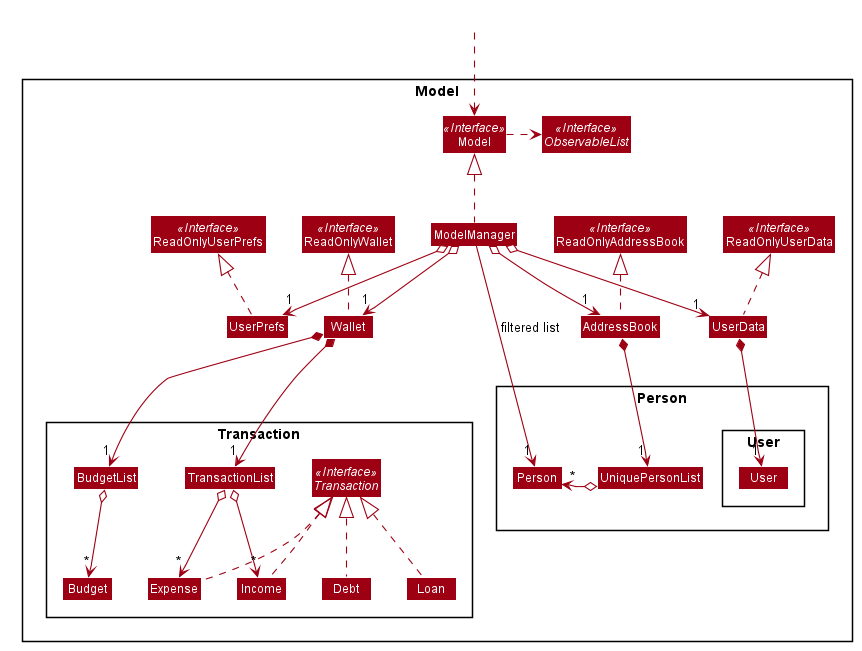

The diagram above was rendered by PlantUML. Its source (embedded in the PNG):
@startuml








skinparam BackgroundColor #FFFFFFF

skinparam Shadowing false

skinparam Class {
    FontColor #FFFFFF
    BorderThickness 1
    BorderColor #FFFFFF
    StereotypeFontColor #FFFFFF
    FontName Arial
}

skinparam Actor {
    BorderColor #000000
    Color #000000
    FontName Arial
}

skinparam Sequence {
    MessageAlign center
    BoxFontSize 15
    BoxPadding 0
    BoxFontColor #FFFFFF
    FontName Arial
}

skinparam Participant {
    FontColor #FFFFFFF
    Padding 20
}

skinparam MinClassWidth 50
skinparam ParticipantPadding 10
skinparam Shadowing false
skinparam DefaultTextAlignment center
skinparam packageStyle Rectangle

hide footbox
hide members
hide circle
skinparam arrowThickness 1.1
skinparam arrowColor #9D0012
skinparam classBackgroundColor #9D0012

Package Model <<Rectangle>>{
Interface ReadOnlyAddressBook <<Interface>>
Interface ReadOnlyWallet <<Interface>>
Interface ReadOnlyUserData <<Interface>>
Interface ReadOnlyUserPrefs <<Interface>>
Interface Model <<Interface>>
Interface ObservableList <<Interface>>
Class AddressBook
Class Wallet
Class UserData
Class ReadOnlyAddressBook
Class ReadOnlyWallet
Class ReadOnlyUserData
Class Model
Class ModelManager
Class UserPrefs
Class ReadOnlyUserPrefs

Package Person {
Class Person
Class UniquePersonList

Package User {
Class User
}
}

Package Transaction {
Class TransactionList
Interface Transaction <<Interface>>
Class Expense
Class Income
Class Debt
Class Loan
Class Budget
Class BudgetList
}
}

Class HiddenOutside #FFFFFF
HiddenOutside ..> Model

AddressBook .up.|> ReadOnlyAddressBook
Wallet .up.|> ReadOnlyWallet
UserData .up.|> ReadOnlyUserData

ModelManager .up.|> Model
Model .right.> ObservableList
ModelManager o--> "1" UserData
ModelManager o--> "1" AddressBook
ModelManager o--> "1" Wallet
ModelManager o--> "1" UserPrefs
UserPrefs .up.|> ReadOnlyUserPrefs

AddressBook *--> "1" UniquePersonList
UniquePersonList o--> "*" Person

UserData *--> "1" User

Wallet *--> "1" TransactionList
Wallet *--> "1" BudgetList
BudgetList o--> "*" Budget
TransactionList o--> "*" Expense
TransactionList o--> "*" Income
Expense .up.|> Transaction
Income .up.|> Transaction
Debt .up.|> Transaction
Loan .up.|> Transaction

ModelManager -->"1" Person : filtered list

UserPrefs -[hidden]right-> Wallet
Wallet -[hidden]right-> AddressBook
AddressBook -[hidden]right-> UserData
Person -[hidden]right-> UniquePersonList
UniquePersonList -[hidden]right-> User
@enduml